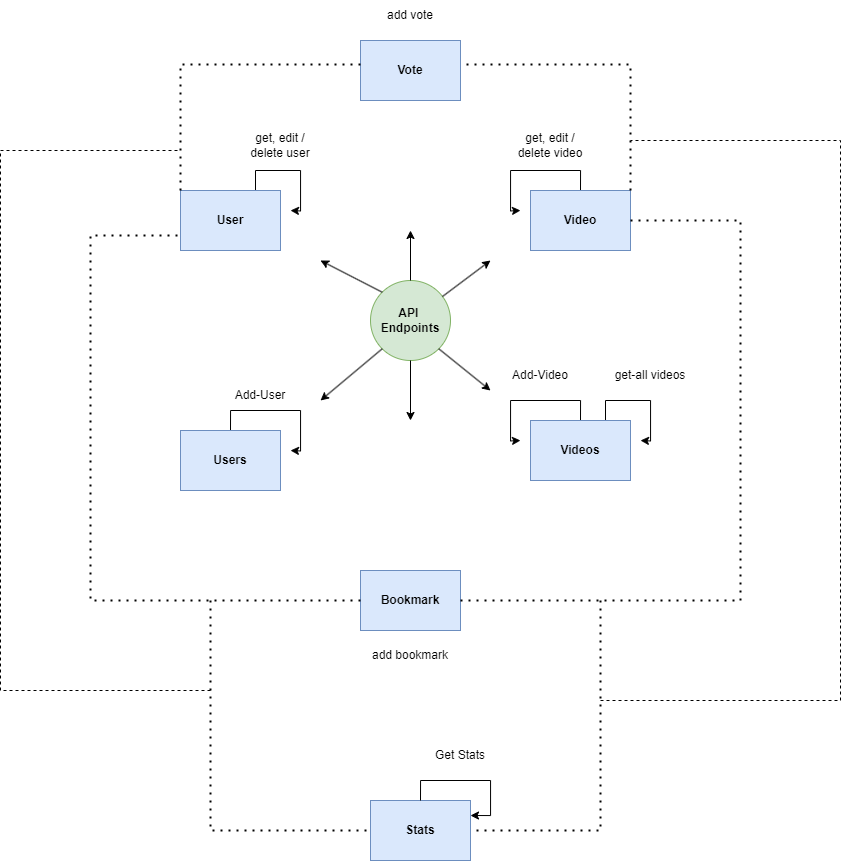

The diagram above was exported from draw.io. Its source (the exported page's mxGraphModel, read from the mxfile embedded in the PNG):
<mxGraphModel dx="1687" dy="868" grid="1" gridSize="10" guides="1" tooltips="1" connect="1" arrows="1" fold="1" page="1" pageScale="1" pageWidth="827" pageHeight="1169" math="0" shadow="0">
  <root>
    <mxCell id="0" />
    <mxCell id="1" parent="0" />
    <mxCell id="oQ6zWmkk2oHs_QbtOAKm-29" style="edgeStyle=orthogonalEdgeStyle;rounded=0;orthogonalLoop=1;jettySize=auto;html=1;exitX=0.75;exitY=0;exitDx=0;exitDy=0;" edge="1" parent="1" source="oQ6zWmkk2oHs_QbtOAKm-1">
      <mxGeometry relative="1" as="geometry">
        <mxPoint x="320" y="290" as="targetPoint" />
      </mxGeometry>
    </mxCell>
    <mxCell id="oQ6zWmkk2oHs_QbtOAKm-1" value="&lt;b&gt;User&lt;/b&gt;" style="rounded=0;whiteSpace=wrap;html=1;fillColor=#dae8fc;strokeColor=#6c8ebf;" vertex="1" parent="1">
      <mxGeometry x="210" y="270" width="100" height="60" as="geometry" />
    </mxCell>
    <mxCell id="oQ6zWmkk2oHs_QbtOAKm-22" style="edgeStyle=orthogonalEdgeStyle;rounded=0;orthogonalLoop=1;jettySize=auto;html=1;exitX=0.5;exitY=0;exitDx=0;exitDy=0;" edge="1" parent="1" source="oQ6zWmkk2oHs_QbtOAKm-2">
      <mxGeometry relative="1" as="geometry">
        <mxPoint x="550" y="290" as="targetPoint" />
      </mxGeometry>
    </mxCell>
    <mxCell id="oQ6zWmkk2oHs_QbtOAKm-2" value="&lt;b&gt;Video&lt;/b&gt;" style="rounded=0;whiteSpace=wrap;html=1;fillColor=#dae8fc;strokeColor=#6c8ebf;" vertex="1" parent="1">
      <mxGeometry x="560" y="270" width="100" height="60" as="geometry" />
    </mxCell>
    <mxCell id="oQ6zWmkk2oHs_QbtOAKm-18" style="edgeStyle=orthogonalEdgeStyle;rounded=0;orthogonalLoop=1;jettySize=auto;html=1;exitX=0.5;exitY=0;exitDx=0;exitDy=0;" edge="1" parent="1" source="oQ6zWmkk2oHs_QbtOAKm-3">
      <mxGeometry relative="1" as="geometry">
        <mxPoint x="320" y="530" as="targetPoint" />
      </mxGeometry>
    </mxCell>
    <mxCell id="oQ6zWmkk2oHs_QbtOAKm-3" value="&lt;b&gt;Users&lt;/b&gt;" style="rounded=0;whiteSpace=wrap;html=1;fillColor=#dae8fc;strokeColor=#6c8ebf;" vertex="1" parent="1">
      <mxGeometry x="210" y="510" width="100" height="60" as="geometry" />
    </mxCell>
    <mxCell id="oQ6zWmkk2oHs_QbtOAKm-15" style="edgeStyle=orthogonalEdgeStyle;rounded=0;orthogonalLoop=1;jettySize=auto;html=1;exitX=0.5;exitY=0;exitDx=0;exitDy=0;" edge="1" parent="1" source="oQ6zWmkk2oHs_QbtOAKm-4">
      <mxGeometry relative="1" as="geometry">
        <mxPoint x="550" y="520" as="targetPoint" />
      </mxGeometry>
    </mxCell>
    <mxCell id="oQ6zWmkk2oHs_QbtOAKm-20" style="edgeStyle=orthogonalEdgeStyle;rounded=0;orthogonalLoop=1;jettySize=auto;html=1;exitX=0.75;exitY=0;exitDx=0;exitDy=0;" edge="1" parent="1" source="oQ6zWmkk2oHs_QbtOAKm-4">
      <mxGeometry relative="1" as="geometry">
        <mxPoint x="670" y="520" as="targetPoint" />
      </mxGeometry>
    </mxCell>
    <mxCell id="oQ6zWmkk2oHs_QbtOAKm-4" value="&lt;b&gt;Videos&lt;/b&gt;" style="rounded=0;whiteSpace=wrap;html=1;fillColor=#dae8fc;strokeColor=#6c8ebf;" vertex="1" parent="1">
      <mxGeometry x="560" y="500" width="100" height="60" as="geometry" />
    </mxCell>
    <mxCell id="oQ6zWmkk2oHs_QbtOAKm-5" value="&lt;b&gt;Bookmark&lt;/b&gt;" style="rounded=0;whiteSpace=wrap;html=1;fillColor=#dae8fc;strokeColor=#6c8ebf;" vertex="1" parent="1">
      <mxGeometry x="390" y="650" width="100" height="60" as="geometry" />
    </mxCell>
    <mxCell id="oQ6zWmkk2oHs_QbtOAKm-6" value="&lt;b&gt;Vote&lt;/b&gt;" style="rounded=0;whiteSpace=wrap;html=1;fillColor=#dae8fc;strokeColor=#6c8ebf;" vertex="1" parent="1">
      <mxGeometry x="390" y="120" width="100" height="60" as="geometry" />
    </mxCell>
    <mxCell id="oQ6zWmkk2oHs_QbtOAKm-7" value="&lt;b&gt;API&amp;nbsp;&lt;/b&gt;&lt;div&gt;&lt;b&gt;Endpoints&lt;/b&gt;&lt;/div&gt;" style="ellipse;whiteSpace=wrap;html=1;aspect=fixed;fillColor=#d5e8d4;strokeColor=#82b366;" vertex="1" parent="1">
      <mxGeometry x="400" y="360" width="80" height="80" as="geometry" />
    </mxCell>
    <mxCell id="oQ6zWmkk2oHs_QbtOAKm-9" value="" style="endArrow=classic;html=1;rounded=0;" edge="1" parent="1" source="oQ6zWmkk2oHs_QbtOAKm-7">
      <mxGeometry width="50" height="50" relative="1" as="geometry">
        <mxPoint x="360" y="400" as="sourcePoint" />
        <mxPoint x="520" y="340" as="targetPoint" />
      </mxGeometry>
    </mxCell>
    <mxCell id="oQ6zWmkk2oHs_QbtOAKm-10" value="" style="endArrow=classic;html=1;rounded=0;exitX=1;exitY=1;exitDx=0;exitDy=0;" edge="1" parent="1" source="oQ6zWmkk2oHs_QbtOAKm-7">
      <mxGeometry width="50" height="50" relative="1" as="geometry">
        <mxPoint x="482" y="386" as="sourcePoint" />
        <mxPoint x="520" y="470" as="targetPoint" />
      </mxGeometry>
    </mxCell>
    <mxCell id="oQ6zWmkk2oHs_QbtOAKm-11" value="" style="endArrow=classic;html=1;rounded=0;exitX=0;exitY=1;exitDx=0;exitDy=0;" edge="1" parent="1" source="oQ6zWmkk2oHs_QbtOAKm-7">
      <mxGeometry width="50" height="50" relative="1" as="geometry">
        <mxPoint x="478" y="438" as="sourcePoint" />
        <mxPoint x="350" y="480" as="targetPoint" />
      </mxGeometry>
    </mxCell>
    <mxCell id="oQ6zWmkk2oHs_QbtOAKm-12" value="" style="endArrow=classic;html=1;rounded=0;exitX=0.5;exitY=1;exitDx=0;exitDy=0;" edge="1" parent="1" source="oQ6zWmkk2oHs_QbtOAKm-7">
      <mxGeometry width="50" height="50" relative="1" as="geometry">
        <mxPoint x="422" y="438" as="sourcePoint" />
        <mxPoint x="440" y="500" as="targetPoint" />
      </mxGeometry>
    </mxCell>
    <mxCell id="oQ6zWmkk2oHs_QbtOAKm-13" value="" style="endArrow=classic;html=1;rounded=0;exitX=0;exitY=0;exitDx=0;exitDy=0;" edge="1" parent="1" source="oQ6zWmkk2oHs_QbtOAKm-7">
      <mxGeometry width="50" height="50" relative="1" as="geometry">
        <mxPoint x="450" y="450" as="sourcePoint" />
        <mxPoint x="350" y="340" as="targetPoint" />
      </mxGeometry>
    </mxCell>
    <mxCell id="oQ6zWmkk2oHs_QbtOAKm-14" value="" style="endArrow=classic;html=1;rounded=0;exitX=0.5;exitY=0;exitDx=0;exitDy=0;" edge="1" parent="1" source="oQ6zWmkk2oHs_QbtOAKm-7">
      <mxGeometry width="50" height="50" relative="1" as="geometry">
        <mxPoint x="422" y="382" as="sourcePoint" />
        <mxPoint x="440" y="310" as="targetPoint" />
      </mxGeometry>
    </mxCell>
    <mxCell id="oQ6zWmkk2oHs_QbtOAKm-16" value="Add-Video" style="text;html=1;align=center;verticalAlign=middle;whiteSpace=wrap;rounded=0;" vertex="1" parent="1">
      <mxGeometry x="540" y="440" width="60" height="30" as="geometry" />
    </mxCell>
    <mxCell id="oQ6zWmkk2oHs_QbtOAKm-19" value="Add-User" style="text;html=1;align=center;verticalAlign=middle;whiteSpace=wrap;rounded=0;" vertex="1" parent="1">
      <mxGeometry x="260" y="460" width="60" height="30" as="geometry" />
    </mxCell>
    <mxCell id="oQ6zWmkk2oHs_QbtOAKm-21" value="get-all videos" style="text;html=1;align=center;verticalAlign=middle;whiteSpace=wrap;rounded=0;" vertex="1" parent="1">
      <mxGeometry x="640" y="440" width="80" height="30" as="geometry" />
    </mxCell>
    <mxCell id="oQ6zWmkk2oHs_QbtOAKm-23" value="get, edit / delete video" style="text;html=1;align=center;verticalAlign=middle;whiteSpace=wrap;rounded=0;" vertex="1" parent="1">
      <mxGeometry x="540" y="210" width="80" height="30" as="geometry" />
    </mxCell>
    <mxCell id="oQ6zWmkk2oHs_QbtOAKm-24" value="add vote" style="text;html=1;align=center;verticalAlign=middle;whiteSpace=wrap;rounded=0;" vertex="1" parent="1">
      <mxGeometry x="400" y="80" width="80" height="30" as="geometry" />
    </mxCell>
    <mxCell id="oQ6zWmkk2oHs_QbtOAKm-30" value="get, edit / delete user" style="text;html=1;align=center;verticalAlign=middle;whiteSpace=wrap;rounded=0;" vertex="1" parent="1">
      <mxGeometry x="270" y="210" width="80" height="30" as="geometry" />
    </mxCell>
    <mxCell id="oQ6zWmkk2oHs_QbtOAKm-33" value="" style="endArrow=none;dashed=1;html=1;dashPattern=1 3;strokeWidth=2;rounded=0;entryX=1.03;entryY=0.4;entryDx=0;entryDy=0;entryPerimeter=0;exitX=1;exitY=0;exitDx=0;exitDy=0;" edge="1" parent="1" source="oQ6zWmkk2oHs_QbtOAKm-2" target="oQ6zWmkk2oHs_QbtOAKm-6">
      <mxGeometry width="50" height="50" relative="1" as="geometry">
        <mxPoint x="440" y="430" as="sourcePoint" />
        <mxPoint x="490" y="380" as="targetPoint" />
        <Array as="points">
          <mxPoint x="660" y="144" />
        </Array>
      </mxGeometry>
    </mxCell>
    <mxCell id="oQ6zWmkk2oHs_QbtOAKm-34" value="" style="endArrow=none;dashed=1;html=1;dashPattern=1 3;strokeWidth=2;rounded=0;exitX=0;exitY=0;exitDx=0;exitDy=0;entryX=0;entryY=0.4;entryDx=0;entryDy=0;entryPerimeter=0;" edge="1" parent="1" source="oQ6zWmkk2oHs_QbtOAKm-1" target="oQ6zWmkk2oHs_QbtOAKm-6">
      <mxGeometry width="50" height="50" relative="1" as="geometry">
        <mxPoint x="440" y="430" as="sourcePoint" />
        <mxPoint x="490" y="380" as="targetPoint" />
        <Array as="points">
          <mxPoint x="210" y="144" />
        </Array>
      </mxGeometry>
    </mxCell>
    <mxCell id="oQ6zWmkk2oHs_QbtOAKm-35" value="" style="endArrow=none;dashed=1;html=1;dashPattern=1 3;strokeWidth=2;rounded=0;entryX=0;entryY=0.75;entryDx=0;entryDy=0;exitX=0;exitY=0.5;exitDx=0;exitDy=0;" edge="1" parent="1" source="oQ6zWmkk2oHs_QbtOAKm-5" target="oQ6zWmkk2oHs_QbtOAKm-1">
      <mxGeometry width="50" height="50" relative="1" as="geometry">
        <mxPoint x="440" y="530" as="sourcePoint" />
        <mxPoint x="490" y="480" as="targetPoint" />
        <Array as="points">
          <mxPoint x="120" y="680" />
          <mxPoint x="120" y="315" />
        </Array>
      </mxGeometry>
    </mxCell>
    <mxCell id="oQ6zWmkk2oHs_QbtOAKm-36" value="" style="endArrow=none;dashed=1;html=1;dashPattern=1 3;strokeWidth=2;rounded=0;entryX=1;entryY=0.5;entryDx=0;entryDy=0;exitX=1;exitY=0.5;exitDx=0;exitDy=0;" edge="1" parent="1" source="oQ6zWmkk2oHs_QbtOAKm-5" target="oQ6zWmkk2oHs_QbtOAKm-2">
      <mxGeometry width="50" height="50" relative="1" as="geometry">
        <mxPoint x="440" y="530" as="sourcePoint" />
        <mxPoint x="490" y="480" as="targetPoint" />
        <Array as="points">
          <mxPoint x="770" y="680" />
          <mxPoint x="770" y="300" />
        </Array>
      </mxGeometry>
    </mxCell>
    <mxCell id="oQ6zWmkk2oHs_QbtOAKm-37" value="add bookmark" style="text;html=1;align=center;verticalAlign=middle;whiteSpace=wrap;rounded=0;" vertex="1" parent="1">
      <mxGeometry x="400" y="720" width="80" height="30" as="geometry" />
    </mxCell>
    <mxCell id="oQ6zWmkk2oHs_QbtOAKm-38" value="&lt;b&gt;Stats&lt;/b&gt;" style="rounded=0;whiteSpace=wrap;html=1;fillColor=#dae8fc;strokeColor=#6c8ebf;" vertex="1" parent="1">
      <mxGeometry x="400" y="880" width="100" height="60" as="geometry" />
    </mxCell>
    <mxCell id="oQ6zWmkk2oHs_QbtOAKm-39" style="edgeStyle=orthogonalEdgeStyle;rounded=0;orthogonalLoop=1;jettySize=auto;html=1;exitX=0.5;exitY=0;exitDx=0;exitDy=0;entryX=1;entryY=0.25;entryDx=0;entryDy=0;" edge="1" parent="1" source="oQ6zWmkk2oHs_QbtOAKm-38" target="oQ6zWmkk2oHs_QbtOAKm-38">
      <mxGeometry relative="1" as="geometry" />
    </mxCell>
    <mxCell id="oQ6zWmkk2oHs_QbtOAKm-40" value="Get Stats" style="text;html=1;align=center;verticalAlign=middle;whiteSpace=wrap;rounded=0;" vertex="1" parent="1">
      <mxGeometry x="460" y="820" width="60" height="30" as="geometry" />
    </mxCell>
    <mxCell id="oQ6zWmkk2oHs_QbtOAKm-41" value="" style="endArrow=none;dashed=1;html=1;dashPattern=1 3;strokeWidth=2;rounded=0;entryX=0;entryY=0.5;entryDx=0;entryDy=0;" edge="1" parent="1" target="oQ6zWmkk2oHs_QbtOAKm-38">
      <mxGeometry width="50" height="50" relative="1" as="geometry">
        <mxPoint x="240" y="680" as="sourcePoint" />
        <mxPoint x="460" y="600" as="targetPoint" />
        <Array as="points">
          <mxPoint x="240" y="910" />
        </Array>
      </mxGeometry>
    </mxCell>
    <mxCell id="oQ6zWmkk2oHs_QbtOAKm-42" value="" style="endArrow=none;dashed=1;html=1;dashPattern=1 3;strokeWidth=2;rounded=0;entryX=1;entryY=0.5;entryDx=0;entryDy=0;" edge="1" parent="1" target="oQ6zWmkk2oHs_QbtOAKm-38">
      <mxGeometry width="50" height="50" relative="1" as="geometry">
        <mxPoint x="630" y="680" as="sourcePoint" />
        <mxPoint x="410" y="920" as="targetPoint" />
        <Array as="points">
          <mxPoint x="630" y="910" />
        </Array>
      </mxGeometry>
    </mxCell>
    <mxCell id="oQ6zWmkk2oHs_QbtOAKm-43" value="" style="endArrow=none;dashed=1;html=1;rounded=0;" edge="1" parent="1">
      <mxGeometry width="50" height="50" relative="1" as="geometry">
        <mxPoint x="240" y="770" as="sourcePoint" />
        <mxPoint x="210" y="230" as="targetPoint" />
        <Array as="points">
          <mxPoint x="30" y="770" />
          <mxPoint x="30" y="230" />
        </Array>
      </mxGeometry>
    </mxCell>
    <mxCell id="oQ6zWmkk2oHs_QbtOAKm-44" value="" style="endArrow=none;dashed=1;html=1;rounded=0;" edge="1" parent="1">
      <mxGeometry width="50" height="50" relative="1" as="geometry">
        <mxPoint x="630" y="780" as="sourcePoint" />
        <mxPoint x="660" y="220" as="targetPoint" />
        <Array as="points">
          <mxPoint x="870" y="780" />
          <mxPoint x="870" y="220" />
        </Array>
      </mxGeometry>
    </mxCell>
  </root>
</mxGraphModel>